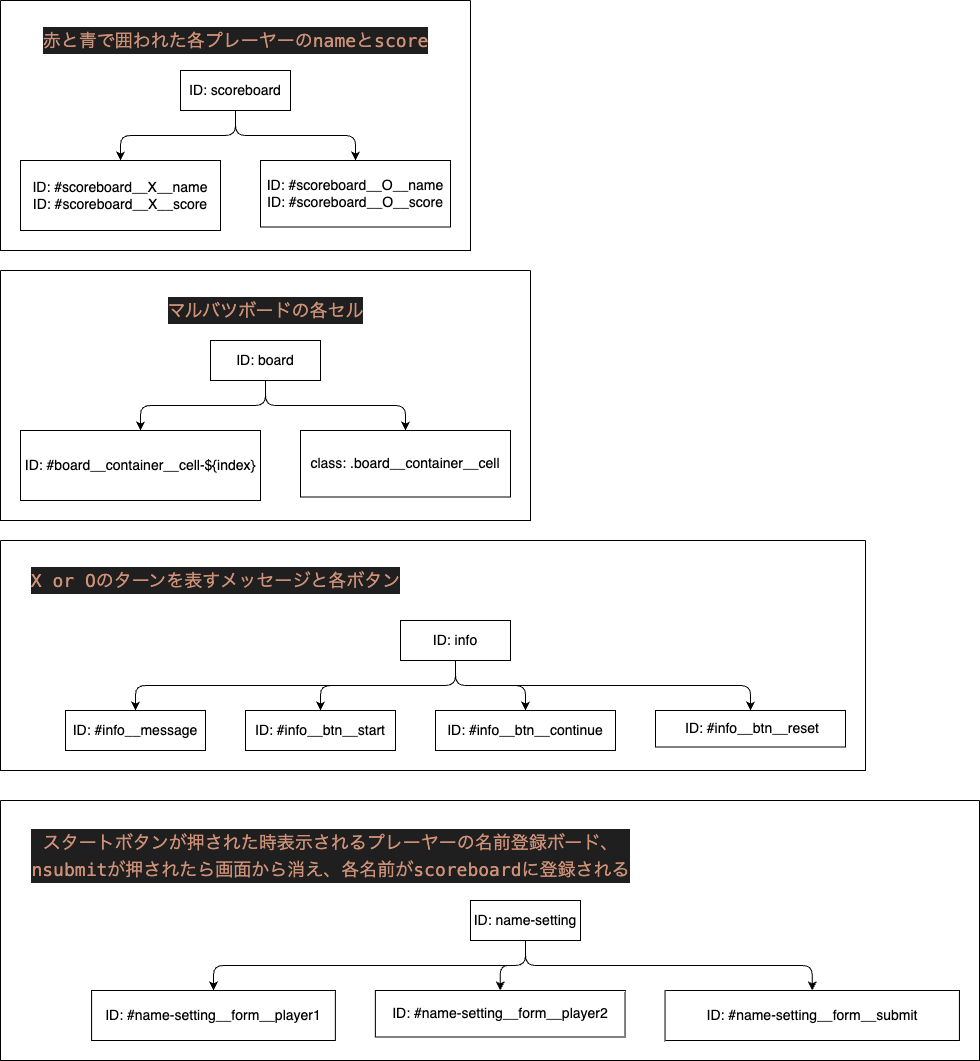

The diagram above was exported from draw.io. Its source (the exported page's mxGraphModel, read from the mxfile embedded in the PNG):
<mxGraphModel dx="689" dy="497" grid="1" gridSize="10" guides="1" tooltips="1" connect="1" arrows="1" fold="1" page="1" pageScale="1" pageWidth="850" pageHeight="1100" math="0" shadow="0">
  <root>
    <mxCell id="0" />
    <mxCell id="1" parent="0" />
    <mxCell id="18" value="" style="swimlane;startSize=0;horizontal=1;childLayout=treeLayout;horizontalTree=0;resizable=0;containerType=tree;fontSize=12;" vertex="1" parent="1">
      <mxGeometry x="10" y="280" width="530" height="250" as="geometry" />
    </mxCell>
    <mxCell id="19" value="ID: board" style="whiteSpace=wrap;html=1;fontSize=14;" vertex="1" parent="18">
      <mxGeometry x="210" y="70" width="110" height="40" as="geometry" />
    </mxCell>
    <mxCell id="20" value="ID: #board__container__cell-${index}" style="whiteSpace=wrap;html=1;fontSize=14;" vertex="1" parent="18">
      <mxGeometry x="20" y="160" width="240" height="70" as="geometry" />
    </mxCell>
    <mxCell id="21" value="" style="edgeStyle=elbowEdgeStyle;elbow=vertical;html=1;rounded=1;curved=0;sourcePerimeterSpacing=0;targetPerimeterSpacing=0;startSize=6;endSize=6;fontSize=14;" edge="1" parent="18" source="19" target="20">
      <mxGeometry relative="1" as="geometry" />
    </mxCell>
    <mxCell id="22" value="class: .board__container__cell" style="whiteSpace=wrap;html=1;fontSize=14;" vertex="1" parent="18">
      <mxGeometry x="300" y="160" width="210" height="66.5" as="geometry" />
    </mxCell>
    <mxCell id="23" value="" style="edgeStyle=elbowEdgeStyle;elbow=vertical;html=1;rounded=1;curved=0;sourcePerimeterSpacing=0;targetPerimeterSpacing=0;startSize=6;endSize=6;fontSize=14;" edge="1" parent="18" source="19" target="22">
      <mxGeometry relative="1" as="geometry" />
    </mxCell>
    <mxCell id="24" value="&lt;div style=&quot;background-color: rgb(31, 31, 31); font-family: Menlo, Monaco, &amp;quot;Courier New&amp;quot;, monospace; font-size: 18px; line-height: 27px;&quot;&gt;&lt;font color=&quot;#ce9178&quot;&gt;マルバツボードの各セル&lt;/font&gt;&lt;/div&gt;" style="text;html=1;align=center;verticalAlign=middle;resizable=0;points=[];autosize=1;strokeColor=none;fillColor=none;fontSize=14;" vertex="1" parent="18">
      <mxGeometry x="155" y="20" width="220" height="40" as="geometry" />
    </mxCell>
    <mxCell id="26" value="" style="swimlane;startSize=0;horizontal=1;childLayout=treeLayout;horizontalTree=0;resizable=0;containerType=tree;fontSize=12;" vertex="1" parent="1">
      <mxGeometry x="10" y="10" width="470" height="250" as="geometry" />
    </mxCell>
    <mxCell id="27" value="ID: scoreboard" style="whiteSpace=wrap;html=1;fontSize=14;" vertex="1" parent="26">
      <mxGeometry x="180" y="70" width="110" height="40" as="geometry" />
    </mxCell>
    <mxCell id="28" value="ID: #scoreboard__X__name&lt;br&gt;ID: #scoreboard__X__score&lt;br&gt;" style="whiteSpace=wrap;html=1;fontSize=14;" vertex="1" parent="26">
      <mxGeometry x="20" y="160" width="200" height="70" as="geometry" />
    </mxCell>
    <mxCell id="29" value="" style="edgeStyle=elbowEdgeStyle;elbow=vertical;html=1;rounded=1;curved=0;sourcePerimeterSpacing=0;targetPerimeterSpacing=0;startSize=6;endSize=6;fontSize=14;" edge="1" parent="26" source="27" target="28">
      <mxGeometry relative="1" as="geometry" />
    </mxCell>
    <mxCell id="30" value="ID: #scoreboard__O__name&lt;br&gt;ID: #scoreboard__O__score" style="whiteSpace=wrap;html=1;fontSize=14;" vertex="1" parent="26">
      <mxGeometry x="260" y="160" width="190" height="66.5" as="geometry" />
    </mxCell>
    <mxCell id="31" value="" style="edgeStyle=elbowEdgeStyle;elbow=vertical;html=1;rounded=1;curved=0;sourcePerimeterSpacing=0;targetPerimeterSpacing=0;startSize=6;endSize=6;fontSize=14;" edge="1" parent="26" source="27" target="30">
      <mxGeometry relative="1" as="geometry" />
    </mxCell>
    <mxCell id="32" value="&lt;div style=&quot;color: rgb(204, 204, 204); background-color: rgb(31, 31, 31); font-family: Menlo, Monaco, &amp;quot;Courier New&amp;quot;, monospace; font-size: 18px; line-height: 27px;&quot;&gt;&lt;span style=&quot;color: #ce9178;&quot;&gt;赤と青で囲われた各プレーヤーのnameとscore&lt;/span&gt;&lt;/div&gt;" style="text;html=1;align=center;verticalAlign=middle;resizable=0;points=[];autosize=1;strokeColor=none;fillColor=none;fontSize=14;" vertex="1" parent="26">
      <mxGeometry x="30" y="20" width="410" height="40" as="geometry" />
    </mxCell>
    <mxCell id="35" value="" style="swimlane;startSize=0;horizontal=1;childLayout=treeLayout;horizontalTree=0;resizable=0;containerType=tree;fontSize=12;" vertex="1" parent="1">
      <mxGeometry x="10" y="550" width="865" height="230" as="geometry" />
    </mxCell>
    <mxCell id="36" value="ID: info" style="whiteSpace=wrap;html=1;fontSize=14;" vertex="1" parent="35">
      <mxGeometry x="400" y="80" width="110" height="40" as="geometry" />
    </mxCell>
    <mxCell id="37" value="ID: #info__message" style="whiteSpace=wrap;html=1;fontSize=14;" vertex="1" parent="35">
      <mxGeometry x="65" y="170" width="140" height="40" as="geometry" />
    </mxCell>
    <mxCell id="38" value="" style="edgeStyle=elbowEdgeStyle;elbow=vertical;html=1;rounded=1;curved=0;sourcePerimeterSpacing=0;targetPerimeterSpacing=0;startSize=6;endSize=6;fontSize=14;" edge="1" parent="35" source="36" target="37">
      <mxGeometry relative="1" as="geometry" />
    </mxCell>
    <mxCell id="39" value="ID: #info__btn__start" style="whiteSpace=wrap;html=1;fontSize=14;" vertex="1" parent="35">
      <mxGeometry x="245" y="170" width="150" height="40" as="geometry" />
    </mxCell>
    <mxCell id="40" value="" style="edgeStyle=elbowEdgeStyle;elbow=vertical;html=1;rounded=1;curved=0;sourcePerimeterSpacing=0;targetPerimeterSpacing=0;startSize=6;endSize=6;fontSize=14;" edge="1" parent="35" source="36" target="39">
      <mxGeometry relative="1" as="geometry" />
    </mxCell>
    <mxCell id="41" value="&lt;div style=&quot;background-color: rgb(31, 31, 31); font-family: Menlo, Monaco, &amp;quot;Courier New&amp;quot;, monospace; font-size: 18px; line-height: 27px;&quot;&gt;&lt;font color=&quot;#ce9178&quot;&gt;X or Oのターンを表すメッセージと各ボタン&lt;/font&gt;&lt;/div&gt;" style="text;html=1;align=center;verticalAlign=middle;resizable=0;points=[];autosize=1;strokeColor=none;fillColor=none;fontSize=14;" vertex="1" parent="35">
      <mxGeometry x="20" y="20" width="390" height="40" as="geometry" />
    </mxCell>
    <mxCell id="49" value="" style="edgeStyle=elbowEdgeStyle;elbow=vertical;html=1;rounded=1;curved=0;sourcePerimeterSpacing=0;targetPerimeterSpacing=0;startSize=6;endSize=6;fontSize=14;" edge="1" target="50" source="36" parent="35">
      <mxGeometry relative="1" as="geometry">
        <mxPoint x="225" y="660" as="sourcePoint" />
      </mxGeometry>
    </mxCell>
    <mxCell id="50" value="ID: #info__btn__continue" style="whiteSpace=wrap;html=1;fontSize=14;" vertex="1" parent="35">
      <mxGeometry x="435" y="170" width="180" height="40" as="geometry" />
    </mxCell>
    <mxCell id="53" value="" style="edgeStyle=elbowEdgeStyle;elbow=vertical;html=1;rounded=1;curved=0;sourcePerimeterSpacing=0;targetPerimeterSpacing=0;startSize=6;endSize=6;fontSize=14;" edge="1" target="54" source="36" parent="35">
      <mxGeometry relative="1" as="geometry">
        <mxPoint x="405" y="670" as="sourcePoint" />
      </mxGeometry>
    </mxCell>
    <mxCell id="54" value="&amp;nbsp;ID: #info__btn__reset" style="whiteSpace=wrap;html=1;fontSize=14;" vertex="1" parent="35">
      <mxGeometry x="655" y="170" width="190" height="36.5" as="geometry" />
    </mxCell>
    <mxCell id="42" value="" style="swimlane;startSize=0;horizontal=1;childLayout=treeLayout;horizontalTree=0;resizable=0;containerType=tree;fontSize=12;" vertex="1" parent="1">
      <mxGeometry x="10" y="810" width="979" height="260" as="geometry" />
    </mxCell>
    <mxCell id="43" value="ID: name-setting" style="whiteSpace=wrap;html=1;fontSize=14;" vertex="1" parent="42">
      <mxGeometry x="470.0000000000002" y="100" width="110" height="40" as="geometry" />
    </mxCell>
    <mxCell id="46" value="ID: #name-setting__form__player1" style="whiteSpace=wrap;html=1;fontSize=14;" vertex="1" parent="42">
      <mxGeometry x="91.08500000000015" y="190" width="243.76" height="50" as="geometry" />
    </mxCell>
    <mxCell id="47" value="" style="edgeStyle=elbowEdgeStyle;elbow=vertical;html=1;rounded=1;curved=0;sourcePerimeterSpacing=0;targetPerimeterSpacing=0;startSize=6;endSize=6;fontSize=14;" edge="1" parent="42" source="43" target="46">
      <mxGeometry relative="1" as="geometry" />
    </mxCell>
    <mxCell id="48" value="&lt;div style=&quot;background-color: rgb(31, 31, 31); font-family: Menlo, Monaco, &amp;quot;Courier New&amp;quot;, monospace; font-size: 18px; line-height: 27px;&quot;&gt;&lt;div style=&quot;color: rgb(204, 204, 204); line-height: 27px;&quot;&gt;&lt;span style=&quot;color: #ce9178;&quot;&gt;スタートボタンが押された時表示されるプレーヤーの名前登録ボード、&lt;/span&gt;&lt;/div&gt;&lt;div style=&quot;color: rgb(204, 204, 204); line-height: 27px;&quot;&gt;&lt;span style=&quot;color: #ce9178;&quot;&gt;nsubmitが押されたら画面から消え、各名前がscoreboardに登録される&lt;/span&gt;&lt;/div&gt;&lt;/div&gt;" style="text;html=1;align=center;verticalAlign=middle;resizable=0;points=[];autosize=1;strokeColor=none;fillColor=none;fontSize=14;" vertex="1" parent="42">
      <mxGeometry x="20" y="20" width="620" height="70" as="geometry" />
    </mxCell>
    <mxCell id="56" value="" style="edgeStyle=elbowEdgeStyle;elbow=vertical;html=1;rounded=1;curved=0;sourcePerimeterSpacing=0;targetPerimeterSpacing=0;startSize=6;endSize=6;fontSize=14;" edge="1" target="57" source="43" parent="42">
      <mxGeometry relative="1" as="geometry">
        <mxPoint x="340" y="960" as="sourcePoint" />
      </mxGeometry>
    </mxCell>
    <mxCell id="57" value="ID: #name-setting__form__player2" style="whiteSpace=wrap;html=1;fontSize=14;" vertex="1" parent="42">
      <mxGeometry x="374.84500000000014" y="190" width="249.69" height="46.5" as="geometry" />
    </mxCell>
    <mxCell id="58" value="" style="edgeStyle=elbowEdgeStyle;elbow=vertical;html=1;rounded=1;curved=0;sourcePerimeterSpacing=0;targetPerimeterSpacing=0;startSize=6;endSize=6;fontSize=14;" edge="1" target="59" source="43" parent="42">
      <mxGeometry relative="1" as="geometry">
        <mxPoint x="340.0000000000001" y="960" as="sourcePoint" />
      </mxGeometry>
    </mxCell>
    <mxCell id="59" value="ID: #name-setting__form__submit" style="whiteSpace=wrap;html=1;fontSize=14;" vertex="1" parent="42">
      <mxGeometry x="664.5350000000001" y="190" width="294.38" height="50" as="geometry" />
    </mxCell>
  </root>
</mxGraphModel>